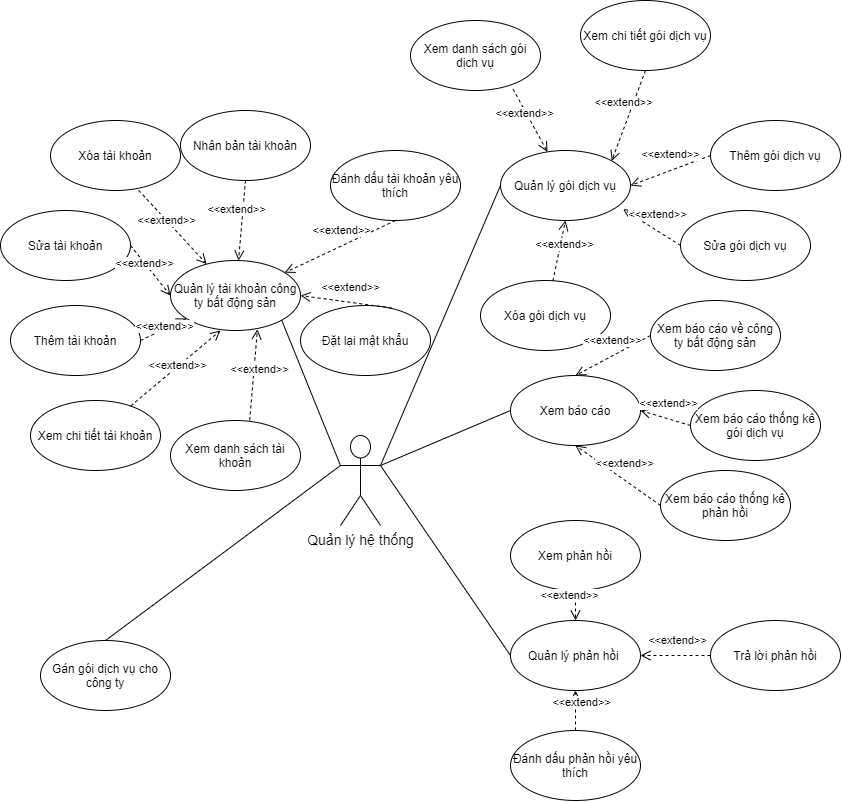

The diagram above was exported from draw.io. Its source (the exported page's mxGraphModel, read from the mxfile embedded in the PNG):
<mxGraphModel dx="949" dy="1893" grid="0" gridSize="10" guides="1" tooltips="1" connect="1" arrows="1" fold="1" page="1" pageScale="1" pageWidth="850" pageHeight="1100" math="0" shadow="0">
  <root>
    <mxCell id="0" />
    <mxCell id="1" parent="0" />
    <mxCell id="198" value="&lt;span style=&quot;font-size: 14px&quot;&gt;Quản lý hệ thống&lt;/span&gt;" style="shape=umlActor;verticalLabelPosition=bottom;verticalAlign=top;html=1;" parent="1" vertex="1">
      <mxGeometry x="1190" y="-555" width="40" height="90" as="geometry" />
    </mxCell>
    <mxCell id="199" value="Quản lý gói dịch vụ" style="ellipse;whiteSpace=wrap;html=1;" parent="1" vertex="1">
      <mxGeometry x="1350" y="-840" width="130" height="70" as="geometry" />
    </mxCell>
    <mxCell id="200" value="Thêm gói dịch vụ" style="ellipse;whiteSpace=wrap;html=1;" parent="1" vertex="1">
      <mxGeometry x="1560" y="-870" width="130" height="70" as="geometry" />
    </mxCell>
    <mxCell id="201" value="Xem chi tiết gói dịch vụ" style="ellipse;whiteSpace=wrap;html=1;" parent="1" vertex="1">
      <mxGeometry x="1430" y="-990" width="130" height="70" as="geometry" />
    </mxCell>
    <mxCell id="202" value="Sửa gói dịch vụ" style="ellipse;whiteSpace=wrap;html=1;" parent="1" vertex="1">
      <mxGeometry x="1530" y="-780" width="130" height="70" as="geometry" />
    </mxCell>
    <mxCell id="203" value="&amp;lt;&amp;lt;extend&amp;gt;&amp;gt;" style="html=1;verticalAlign=bottom;endArrow=open;dashed=1;endSize=8;entryX=1;entryY=0.5;entryDx=0;entryDy=0;exitX=0;exitY=0.5;exitDx=0;exitDy=0;" parent="1" source="200" target="199" edge="1">
      <mxGeometry x="-0.0572" y="-6" relative="1" as="geometry">
        <mxPoint x="1470" y="-775" as="sourcePoint" />
        <mxPoint x="1390" y="-775" as="targetPoint" />
        <mxPoint as="offset" />
      </mxGeometry>
    </mxCell>
    <mxCell id="204" value="" style="endArrow=none;html=1;exitX=1;exitY=0.3333333333333333;exitDx=0;exitDy=0;exitPerimeter=0;entryX=0;entryY=0.5;entryDx=0;entryDy=0;" parent="1" source="198" target="199" edge="1">
      <mxGeometry width="50" height="50" relative="1" as="geometry">
        <mxPoint x="1500" y="-750" as="sourcePoint" />
        <mxPoint x="1550" y="-800" as="targetPoint" />
        <Array as="points" />
      </mxGeometry>
    </mxCell>
    <mxCell id="206" value="&amp;lt;&amp;lt;extend&amp;gt;&amp;gt;" style="html=1;verticalAlign=bottom;endArrow=open;dashed=1;endSize=8;entryX=1;entryY=0;entryDx=0;entryDy=0;exitX=0.5;exitY=1;exitDx=0;exitDy=0;" parent="1" source="201" target="199" edge="1">
      <mxGeometry x="-0.0572" y="-6" relative="1" as="geometry">
        <mxPoint x="1550.0000000000034" y="-920" as="sourcePoint" />
        <mxPoint x="1385" y="-855" as="targetPoint" />
        <mxPoint as="offset" />
      </mxGeometry>
    </mxCell>
    <mxCell id="207" value="&amp;lt;&amp;lt;extend&amp;gt;&amp;gt;" style="html=1;verticalAlign=bottom;endArrow=open;dashed=1;endSize=8;entryX=0.943;entryY=0.838;entryDx=0;entryDy=0;exitX=0;exitY=0.5;exitDx=0;exitDy=0;entryPerimeter=0;" parent="1" source="202" target="199" edge="1">
      <mxGeometry x="-0.0572" y="-6" relative="1" as="geometry">
        <mxPoint x="1560.0000000000034" y="-910" as="sourcePoint" />
        <mxPoint x="1395" y="-845" as="targetPoint" />
        <mxPoint as="offset" />
      </mxGeometry>
    </mxCell>
    <mxCell id="216" value="" style="endArrow=none;html=1;exitX=1;exitY=0.3333333333333333;exitDx=0;exitDy=0;exitPerimeter=0;entryX=0;entryY=0.5;entryDx=0;entryDy=0;" parent="1" source="198" target="263" edge="1">
      <mxGeometry width="50" height="50" relative="1" as="geometry">
        <mxPoint x="1730" y="-550" as="sourcePoint" />
        <mxPoint x="1330" y="-375" as="targetPoint" />
      </mxGeometry>
    </mxCell>
    <mxCell id="259" value="Xóa gói dịch vụ" style="ellipse;whiteSpace=wrap;html=1;" parent="1" vertex="1">
      <mxGeometry x="1330" y="-710" width="130" height="70" as="geometry" />
    </mxCell>
    <mxCell id="260" value="&amp;lt;&amp;lt;extend&amp;gt;&amp;gt;" style="html=1;verticalAlign=bottom;endArrow=open;dashed=1;endSize=8;entryX=0.5;entryY=1;entryDx=0;entryDy=0;" parent="1" source="259" target="199" edge="1">
      <mxGeometry x="-0.0572" y="-6" relative="1" as="geometry">
        <mxPoint x="1530" y="-825" as="sourcePoint" />
        <mxPoint x="1440" y="-775" as="targetPoint" />
        <mxPoint as="offset" />
      </mxGeometry>
    </mxCell>
    <mxCell id="261" value="Gán gói dịch vụ cho công ty" style="ellipse;whiteSpace=wrap;html=1;" parent="1" vertex="1">
      <mxGeometry x="890" y="-350" width="130" height="70" as="geometry" />
    </mxCell>
    <mxCell id="262" value="" style="endArrow=none;html=1;exitX=0;exitY=0.3333333333333333;exitDx=0;exitDy=0;exitPerimeter=0;entryX=0.5;entryY=0;entryDx=0;entryDy=0;" parent="1" source="198" target="261" edge="1">
      <mxGeometry width="50" height="50" relative="1" as="geometry">
        <mxPoint x="1240" y="-515" as="sourcePoint" />
        <mxPoint x="1310" y="-775" as="targetPoint" />
        <Array as="points" />
      </mxGeometry>
    </mxCell>
    <mxCell id="263" value="Xem báo cáo" style="ellipse;whiteSpace=wrap;html=1;" parent="1" vertex="1">
      <mxGeometry x="1360" y="-615" width="130" height="70" as="geometry" />
    </mxCell>
    <mxCell id="264" value="Quản lý tài khoản công ty bất động sản" style="ellipse;whiteSpace=wrap;html=1;" parent="1" vertex="1">
      <mxGeometry x="1020" y="-730" width="130" height="70" as="geometry" />
    </mxCell>
    <mxCell id="266" value="Xem danh sách tài khoản" style="ellipse;whiteSpace=wrap;html=1;" parent="1" vertex="1">
      <mxGeometry x="1020" y="-570" width="130" height="70" as="geometry" />
    </mxCell>
    <mxCell id="267" value="Sửa tài khoản" style="ellipse;whiteSpace=wrap;html=1;" parent="1" vertex="1">
      <mxGeometry x="850" y="-780" width="130" height="70" as="geometry" />
    </mxCell>
    <mxCell id="268" value="Xóa tài khoản" style="ellipse;whiteSpace=wrap;html=1;" parent="1" vertex="1">
      <mxGeometry x="900" y="-870" width="130" height="70" as="geometry" />
    </mxCell>
    <mxCell id="269" value="Đánh dấu tài khoản yêu thích" style="ellipse;whiteSpace=wrap;html=1;" parent="1" vertex="1">
      <mxGeometry x="1180" y="-840" width="130" height="70" as="geometry" />
    </mxCell>
    <mxCell id="271" value="&amp;lt;&amp;lt;extend&amp;gt;&amp;gt;" style="html=1;verticalAlign=bottom;endArrow=open;dashed=1;endSize=8;exitX=0.609;exitY=-0.003;exitDx=0;exitDy=0;exitPerimeter=0;entryX=0.669;entryY=0.981;entryDx=0;entryDy=0;entryPerimeter=0;" parent="1" source="266" target="264" edge="1">
      <mxGeometry x="-0.0572" y="-6" relative="1" as="geometry">
        <mxPoint x="545" y="-735" as="sourcePoint" />
        <mxPoint x="520" y="-690" as="targetPoint" />
        <mxPoint as="offset" />
      </mxGeometry>
    </mxCell>
    <mxCell id="272" value="&amp;lt;&amp;lt;extend&amp;gt;&amp;gt;" style="html=1;verticalAlign=bottom;endArrow=open;dashed=1;endSize=8;exitX=1;exitY=0.5;exitDx=0;exitDy=0;entryX=0;entryY=0.5;entryDx=0;entryDy=0;" parent="1" source="267" target="264" edge="1">
      <mxGeometry x="-0.0572" y="-6" relative="1" as="geometry">
        <mxPoint x="600.0000000000016" y="-700" as="sourcePoint" />
        <mxPoint x="560" y="-650" as="targetPoint" />
        <mxPoint as="offset" />
      </mxGeometry>
    </mxCell>
    <mxCell id="273" value="&amp;lt;&amp;lt;extend&amp;gt;&amp;gt;" style="html=1;verticalAlign=bottom;endArrow=open;dashed=1;endSize=8;exitX=0.678;exitY=0.997;exitDx=0;exitDy=0;exitPerimeter=0;" parent="1" source="268" target="264" edge="1">
      <mxGeometry x="-0.0572" y="-6" relative="1" as="geometry">
        <mxPoint x="610.0000000000016" y="-690" as="sourcePoint" />
        <mxPoint x="500" y="-570" as="targetPoint" />
        <mxPoint as="offset" />
      </mxGeometry>
    </mxCell>
    <mxCell id="274" value="&amp;lt;&amp;lt;extend&amp;gt;&amp;gt;" style="html=1;verticalAlign=bottom;endArrow=open;dashed=1;endSize=8;exitX=0.5;exitY=1;exitDx=0;exitDy=0;" parent="1" source="269" target="264" edge="1">
      <mxGeometry x="-0.0572" y="-6" relative="1" as="geometry">
        <mxPoint x="620.0000000000016" y="-680" as="sourcePoint" />
        <mxPoint x="380" y="-590" as="targetPoint" />
        <mxPoint as="offset" />
      </mxGeometry>
    </mxCell>
    <mxCell id="276" value="" style="endArrow=none;html=1;exitX=0;exitY=0.3333333333333333;exitDx=0;exitDy=0;exitPerimeter=0;entryX=1;entryY=1;entryDx=0;entryDy=0;" parent="1" source="198" target="264" edge="1">
      <mxGeometry width="50" height="50" relative="1" as="geometry">
        <mxPoint x="1240" y="-515" as="sourcePoint" />
        <mxPoint x="1360" y="-795" as="targetPoint" />
        <Array as="points" />
      </mxGeometry>
    </mxCell>
    <mxCell id="277" value="Quản lý phản hồi&amp;nbsp;" style="ellipse;whiteSpace=wrap;html=1;" parent="1" vertex="1">
      <mxGeometry x="1360" y="-370" width="130" height="70" as="geometry" />
    </mxCell>
    <mxCell id="278" value="Xem phản hồi" style="ellipse;whiteSpace=wrap;html=1;" parent="1" vertex="1">
      <mxGeometry x="1360" y="-470" width="130" height="70" as="geometry" />
    </mxCell>
    <mxCell id="279" value="Trả lời phản hồi" style="ellipse;whiteSpace=wrap;html=1;" parent="1" vertex="1">
      <mxGeometry x="1560" y="-370" width="130" height="70" as="geometry" />
    </mxCell>
    <mxCell id="280" value="Đánh dấu phản hồi yêu thích" style="ellipse;whiteSpace=wrap;html=1;" parent="1" vertex="1">
      <mxGeometry x="1360" y="-260" width="130" height="70" as="geometry" />
    </mxCell>
    <mxCell id="281" value="&amp;lt;&amp;lt;extend&amp;gt;&amp;gt;" style="html=1;verticalAlign=bottom;endArrow=open;dashed=1;endSize=8;entryX=0.5;entryY=0;entryDx=0;entryDy=0;exitX=0.5;exitY=1;exitDx=0;exitDy=0;" parent="1" source="278" target="277" edge="1">
      <mxGeometry x="-0.0572" y="-6" relative="1" as="geometry">
        <mxPoint x="1540.0000000000016" y="-745" as="sourcePoint" />
        <mxPoint x="1470.9619407771233" y="-770.2512626584721" as="targetPoint" />
        <mxPoint as="offset" />
      </mxGeometry>
    </mxCell>
    <mxCell id="282" value="&amp;lt;&amp;lt;extend&amp;gt;&amp;gt;" style="html=1;verticalAlign=bottom;endArrow=open;dashed=1;endSize=8;entryX=1;entryY=0.5;entryDx=0;entryDy=0;exitX=0;exitY=0.5;exitDx=0;exitDy=0;" parent="1" source="279" target="277" edge="1">
      <mxGeometry x="-0.0572" y="-6" relative="1" as="geometry">
        <mxPoint x="1515" y="-440" as="sourcePoint" />
        <mxPoint x="1435" y="-390" as="targetPoint" />
        <mxPoint as="offset" />
      </mxGeometry>
    </mxCell>
    <mxCell id="283" value="&amp;lt;&amp;lt;extend&amp;gt;&amp;gt;" style="html=1;verticalAlign=bottom;endArrow=open;dashed=1;endSize=8;entryX=0.5;entryY=1;entryDx=0;entryDy=0;exitX=0.5;exitY=0;exitDx=0;exitDy=0;" parent="1" source="280" target="277" edge="1">
      <mxGeometry x="-0.0572" y="-6" relative="1" as="geometry">
        <mxPoint x="1525" y="-430" as="sourcePoint" />
        <mxPoint x="1445" y="-380" as="targetPoint" />
        <mxPoint as="offset" />
      </mxGeometry>
    </mxCell>
    <mxCell id="284" value="" style="endArrow=none;html=1;entryX=0;entryY=0.5;entryDx=0;entryDy=0;exitX=1;exitY=0.3333333333333333;exitDx=0;exitDy=0;exitPerimeter=0;" parent="1" source="198" target="277" edge="1">
      <mxGeometry width="50" height="50" relative="1" as="geometry">
        <mxPoint x="1230" y="-530" as="sourcePoint" />
        <mxPoint x="1370.0000000000027" y="-570" as="targetPoint" />
      </mxGeometry>
    </mxCell>
    <mxCell id="286" value="Đặt lại mật khẩu" style="ellipse;whiteSpace=wrap;html=1;" parent="1" vertex="1">
      <mxGeometry x="1150" y="-685" width="130" height="70" as="geometry" />
    </mxCell>
    <mxCell id="287" value="&amp;lt;&amp;lt;extend&amp;gt;&amp;gt;" style="html=1;verticalAlign=bottom;endArrow=open;dashed=1;endSize=8;exitX=0.703;exitY=0.037;exitDx=0;exitDy=0;entryX=1;entryY=0.5;entryDx=0;entryDy=0;exitPerimeter=0;" parent="1" source="286" target="264" edge="1">
      <mxGeometry x="-0.0572" y="-6" relative="1" as="geometry">
        <mxPoint x="1020" y="-625" as="sourcePoint" />
        <mxPoint x="1048.8186742479018" y="-660.3699595988808" as="targetPoint" />
        <mxPoint as="offset" />
      </mxGeometry>
    </mxCell>
    <mxCell id="288" value="Xem báo cáo về công ty bất động sản" style="ellipse;whiteSpace=wrap;html=1;" parent="1" vertex="1">
      <mxGeometry x="1500" y="-690" width="130" height="70" as="geometry" />
    </mxCell>
    <mxCell id="289" value="Xem báo cáo thống kê gói dịch vụ" style="ellipse;whiteSpace=wrap;html=1;" parent="1" vertex="1">
      <mxGeometry x="1540" y="-600" width="130" height="70" as="geometry" />
    </mxCell>
    <mxCell id="291" value="Xem báo cáo thống kê phản hồi" style="ellipse;whiteSpace=wrap;html=1;" parent="1" vertex="1">
      <mxGeometry x="1510" y="-520" width="130" height="70" as="geometry" />
    </mxCell>
    <mxCell id="292" value="&amp;lt;&amp;lt;extend&amp;gt;&amp;gt;" style="html=1;verticalAlign=bottom;endArrow=open;dashed=1;endSize=8;entryX=0.5;entryY=0;entryDx=0;entryDy=0;exitX=0;exitY=0.5;exitDx=0;exitDy=0;" parent="1" source="288" target="263" edge="1">
      <mxGeometry x="-0.0572" y="-6" relative="1" as="geometry">
        <mxPoint x="1540.0000000000052" y="-745" as="sourcePoint" />
        <mxPoint x="1471.1813257520985" y="-770.3699595988807" as="targetPoint" />
        <mxPoint as="offset" />
      </mxGeometry>
    </mxCell>
    <mxCell id="293" value="&amp;lt;&amp;lt;extend&amp;gt;&amp;gt;" style="html=1;verticalAlign=bottom;endArrow=open;dashed=1;endSize=8;entryX=1;entryY=0.5;entryDx=0;entryDy=0;exitX=0;exitY=0.5;exitDx=0;exitDy=0;" parent="1" source="289" target="263" edge="1">
      <mxGeometry x="-0.0572" y="-6" relative="1" as="geometry">
        <mxPoint x="1510.0000000000052" y="-645" as="sourcePoint" />
        <mxPoint x="1435" y="-605" as="targetPoint" />
        <mxPoint as="offset" />
      </mxGeometry>
    </mxCell>
    <mxCell id="294" value="&amp;lt;&amp;lt;extend&amp;gt;&amp;gt;" style="html=1;verticalAlign=bottom;endArrow=open;dashed=1;endSize=8;entryX=0.5;entryY=1;entryDx=0;entryDy=0;exitX=0;exitY=0.5;exitDx=0;exitDy=0;" parent="1" source="291" target="263" edge="1">
      <mxGeometry x="-0.0572" y="-6" relative="1" as="geometry">
        <mxPoint x="1520.0000000000052" y="-635" as="sourcePoint" />
        <mxPoint x="1445" y="-595" as="targetPoint" />
        <mxPoint as="offset" />
      </mxGeometry>
    </mxCell>
    <mxCell id="5X2y2piSB6k9qKXnJD3B-294" value="Xem chi tiết tài khoản" style="ellipse;whiteSpace=wrap;html=1;" parent="1" vertex="1">
      <mxGeometry x="880" y="-590" width="130" height="70" as="geometry" />
    </mxCell>
    <mxCell id="5X2y2piSB6k9qKXnJD3B-295" value="&amp;lt;&amp;lt;extend&amp;gt;&amp;gt;" style="html=1;verticalAlign=bottom;endArrow=open;dashed=1;endSize=8;" parent="1" source="5X2y2piSB6k9qKXnJD3B-294" edge="1">
      <mxGeometry x="-0.0572" y="-6" relative="1" as="geometry">
        <mxPoint x="1109.17" y="-560.21" as="sourcePoint" />
        <mxPoint x="1070" y="-660" as="targetPoint" />
        <mxPoint as="offset" />
      </mxGeometry>
    </mxCell>
    <mxCell id="5X2y2piSB6k9qKXnJD3B-296" value="Thêm tài khoản" style="ellipse;whiteSpace=wrap;html=1;" parent="1" vertex="1">
      <mxGeometry x="860" y="-685" width="130" height="70" as="geometry" />
    </mxCell>
    <mxCell id="5X2y2piSB6k9qKXnJD3B-297" value="&amp;lt;&amp;lt;extend&amp;gt;&amp;gt;" style="html=1;verticalAlign=bottom;endArrow=open;dashed=1;endSize=8;exitX=1;exitY=0.5;exitDx=0;exitDy=0;" parent="1" source="5X2y2piSB6k9qKXnJD3B-296" target="264" edge="1">
      <mxGeometry x="-0.0572" y="-6" relative="1" as="geometry">
        <mxPoint x="990" y="-735" as="sourcePoint" />
        <mxPoint x="1030" y="-685" as="targetPoint" />
        <mxPoint as="offset" />
      </mxGeometry>
    </mxCell>
    <mxCell id="5X2y2piSB6k9qKXnJD3B-298" value="Nhân bản tài khoản" style="ellipse;whiteSpace=wrap;html=1;" parent="1" vertex="1">
      <mxGeometry x="1030" y="-880" width="130" height="70" as="geometry" />
    </mxCell>
    <mxCell id="5X2y2piSB6k9qKXnJD3B-299" value="&amp;lt;&amp;lt;extend&amp;gt;&amp;gt;" style="html=1;verticalAlign=bottom;endArrow=open;dashed=1;endSize=8;exitX=0.5;exitY=1;exitDx=0;exitDy=0;" parent="1" source="5X2y2piSB6k9qKXnJD3B-298" target="264" edge="1">
      <mxGeometry x="-0.0572" y="-6" relative="1" as="geometry">
        <mxPoint x="998.1400000000001" y="-790.21" as="sourcePoint" />
        <mxPoint x="1066.2905383666964" y="-716.4009736614257" as="targetPoint" />
        <mxPoint as="offset" />
      </mxGeometry>
    </mxCell>
    <mxCell id="5X2y2piSB6k9qKXnJD3B-300" value="Xem danh sách gói dịch vụ" style="ellipse;whiteSpace=wrap;html=1;" parent="1" vertex="1">
      <mxGeometry x="1260" y="-970" width="130" height="70" as="geometry" />
    </mxCell>
    <mxCell id="5X2y2piSB6k9qKXnJD3B-301" value="&amp;lt;&amp;lt;extend&amp;gt;&amp;gt;" style="html=1;verticalAlign=bottom;endArrow=open;dashed=1;endSize=8;exitX=0.789;exitY=0.981;exitDx=0;exitDy=0;exitPerimeter=0;" parent="1" source="5X2y2piSB6k9qKXnJD3B-300" target="199" edge="1">
      <mxGeometry x="-0.0572" y="-6" relative="1" as="geometry">
        <mxPoint x="1505" y="-910" as="sourcePoint" />
        <mxPoint x="1470.9619407771254" y="-819.748737341529" as="targetPoint" />
        <mxPoint as="offset" />
      </mxGeometry>
    </mxCell>
  </root>
</mxGraphModel>